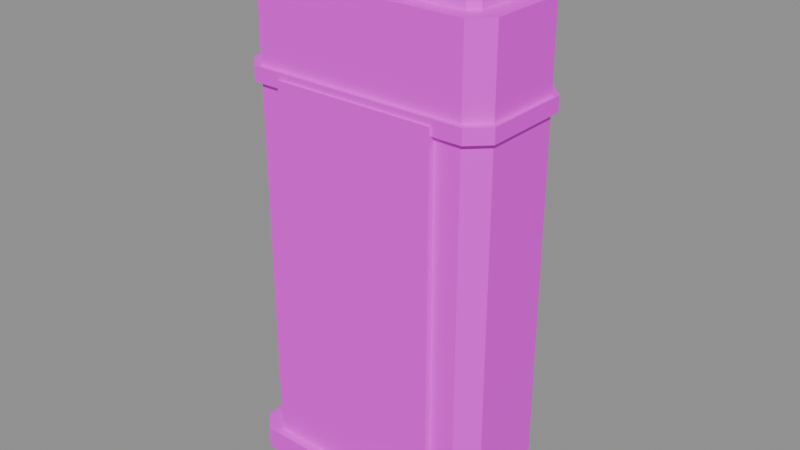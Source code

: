 # Source: vr_mag_snail.blend  (saved by Blender 5.2.45; exported with 4.5.12 LTS)
import bpy
from mathutils import Matrix  # noqa: F401  (used for matrix-valued properties, if any)

bpy.ops.wm.read_factory_settings(use_empty=True)
scene = bpy.context.scene
scene.name = 'Scene'

# ---- collections
col_anchors = bpy.data.collections.new('anchors'); scene.collection.children.link(col_anchors)

# ---- images (referenced by path relative to the original .blend; pixels are not part of the script)
import os
ASSET_DIR = os.environ.get("B2B_ASSET_DIR", "")  # directory of the original .blend (textures are referenced by path, not embedded)
HERE = os.path.dirname(os.path.abspath(__file__))  # packed textures are extracted next to this script under _unpacked/

def load_image(name, relpath, width, height, colorspace="sRGB"):
    """Load a texture the original file referenced (path relative to the .blend, or extracted next to this script)."""
    p = next((c for c in (os.path.join(HERE, relpath), os.path.join(ASSET_DIR, relpath)) if relpath and os.path.exists(c)), "")
    if p:
        img = bpy.data.images.load(p, check_existing=True)
        img.name = name
    else:  # same state as the original file: an image datablock whose file is absent (Cycles renders it pink)
        img = bpy.data.images.new(name, width, height)
        img.source = "FILE"
        img.filepath = "//" + (relpath or name)
    img.colorspace_settings.name = colorspace
    return img
img_vr_mag_snail_skin0 = load_image('vr_mag_snail_skin0', 'vr_mag_snail_skin0.png', 1024, 1024, 'sRGB')

# ---- materials (node trees are filled in below, after node groups)
mat_vr_mag_snail = bpy.data.materials.new('vr_mag_snail')

# ---- material node trees
mat_vr_mag_snail.use_nodes = True; mat_vr_mag_snail.node_tree.nodes.clear()
_N = mat_vr_mag_snail.node_tree.nodes; _L = mat_vr_mag_snail.node_tree.links
n0 = _N.new('ShaderNodeBsdfPrincipled'); n0.name = 'Principled BSDF'; n0.location = (-200, 100)
n0.inputs[10].default_value = 0.005
n1 = _N.new('ShaderNodeOutputMaterial'); n1.name = 'Material Output'; n1.location = (200, 100)
n2 = _N.new('ShaderNodeTexImage'); n2.name = 'Image Texture'; n2.location = (0, 0)
n2.image = img_vr_mag_snail_skin0
n2.interpolation = 'Closest'
_L.new(n0.outputs[0], n1.inputs[0])
_L.new(n2.outputs[0], n0.inputs[0])
n1.is_active_output = True

# ---- meshes
me_vr_mag_snail = bpy.data.meshes.new('vr_mag_snail')
me_vr_mag_snail.from_pydata([(1.974, -1.049, -4.315), (2.305, -0.726, -4.315), (2.305, -0.726, 4.308), (1.974, -1.049, 4.308), (2.305, 0.726, -4.315), (2.305, 0.726, 4.308), (1.974, 1.049, -4.315), (1.974, 1.049, 4.308), (-1.974, 1.049, -4.315), (-1.974, 1.049, 4.308), (-2.305, 0.726, -4.315), (-2.305, 0.726, 4.308), (-2.305, -0.726, -4.315), (-2.305, -0.726, 4.308), (-1.974, -1.049, -4.315), (-1.974, -1.049, 4.308), (0.009726, 0.004745, 4.308), (0.009726, 0.004745, -4.315), (2.169, -1.21, -4.74), (2.48, -0.8873, -4.74), (2.48, -0.8873, -4.315), (2.169, -1.21, -4.315), (2.48, 0.8873, -4.74), (2.48, 0.8873, -4.315), (2.169, 1.21, -4.74), (2.169, 1.21, -4.315), (-2.169, 1.21, -4.74), (-2.169, 1.21, -4.315), (-2.48, 0.8873, -4.74), (-2.48, 0.8873, -4.315), (-2.48, -0.8873, -4.74), (-2.48, -0.8873, -4.315), (-2.169, -1.21, -4.74), (-2.169, -1.21, -4.315), (0.009726, 0.004745, -4.74), (1.78, -0.7545, 4.308), (1.935, -0.5931, 4.308), (1.935, -0.5931, 4.695), (1.78, -0.7545, 4.695), (1.935, 0.5931, 4.308), (1.935, 0.5931, 4.695), (1.78, 0.7545, 4.308), (1.78, 0.7545, 4.695), (-1.78, 0.7545, 4.308), (-1.78, 0.7545, 4.695), (-1.935, 0.5931, 4.308), (-1.935, 0.5931, 4.695), (-1.935, -0.5931, 4.308), (-1.935, -0.5931, 4.695), (-1.78, -0.7545, 4.308), (-1.78, -0.7545, 4.695), (0.009726, 0.004745, 4.695), (2.052, -1.134, 2.529), (2.383, -0.8114, 2.529), (2.383, -0.8114, 2.8), (2.052, -1.134, 2.8), (2.383, 0.8114, 2.529), (2.383, 0.8114, 2.8), (2.052, 1.134, 2.529), (2.052, 1.134, 2.8), (-2.052, 1.134, 2.529), (-2.052, 1.134, 2.8), (-2.383, 0.8114, 2.529), (-2.383, 0.8114, 2.8), (-2.383, -0.8114, 2.529), (-2.383, -0.8114, 2.8), (-2.052, -1.134, 2.529), (-2.052, -1.134, 2.8), (0.009726, 0.004745, 2.8), (0.009726, 0.004745, 2.529), (1.507, -1.172, -3.309), (1.507, -1.049, -3.309), (1.507, -1.049, 2.684), (1.507, -1.172, 2.684), (-1.507, -1.049, -3.309), (-1.507, -1.049, 2.684), (-1.507, -1.172, -3.309), (-1.507, -1.172, 2.684), (0.009726, -1.106, 2.684), (0.009726, -1.106, -3.309), (-1.235, 0.0522, 4.579), (-1.235, 0.6121, 4.579), (-1.235, 0.6121, 5.12), (-1.235, 0.0522, 5.12), (-1.43, 0.6121, 4.579), (-1.43, 0.0522, 4.579), (-1.43, 0.0522, 5.12), (-1.43, 0.6121, 5.12), (0.7683, 0.4887, 4.695), (-1.235, 0.4887, 4.695), (-1.235, 0.4887, 5.004), (0.7683, 0.4887, 5.004), (-1.235, 0.1851, 4.695), (0.7683, 0.1851, 4.695), (0.7683, 0.1851, 5.004), (-1.235, 0.1851, 5.004), (1.391, 0.3369, 4.849), (-1.235, -0.6121, 4.385), (-1.235, -0.0522, 4.385), (-1.235, -0.0522, 4.965), (-1.235, -0.6121, 4.965), (-1.43, -0.0522, 4.385), (-1.43, -0.6121, 4.385), (-1.43, -0.6121, 4.965), (-1.43, -0.0522, 4.965), (0.7683, -0.1851, 4.501), (-1.235, -0.1851, 4.501), (-1.235, -0.1851, 4.811), (0.7683, -0.1851, 4.811), (-1.235, -0.4887, 4.501), (0.7683, -0.4887, 4.501), (0.7683, -0.4887, 4.811), (-1.235, -0.4887, 4.811), (1.391, -0.3369, 4.656)], [], [(0, 1, 2), (0, 2, 3), (1, 4, 5), (1, 5, 2), (4, 6, 7), (4, 7, 5), (6, 8, 9), (6, 9, 7), (8, 10, 11), (8, 11, 9), (10, 12, 13), (10, 13, 11), (12, 14, 15), (12, 15, 13), (14, 0, 3), (14, 3, 15), (16, 3, 2), (16, 2, 5), (16, 5, 7), (16, 7, 9), (16, 9, 11), (16, 11, 13), (16, 13, 15), (16, 15, 3), (17, 1, 0), (17, 4, 1), (17, 6, 4), (17, 8, 6), (17, 10, 8), (17, 12, 10), (17, 14, 12), (17, 0, 14), (18, 19, 20), (18, 20, 21), (19, 22, 23), (19, 23, 20), (22, 24, 25), (22, 25, 23), (24, 26, 27), (24, 27, 25), (26, 28, 29), (26, 29, 27), (28, 30, 31), (28, 31, 29), (30, 32, 33), (30, 33, 31), (32, 18, 21), (32, 21, 33), (17, 21, 20), (17, 20, 23), (17, 23, 25), (17, 25, 27), (17, 27, 29), (17, 29, 31), (17, 31, 33), (17, 33, 21), (34, 19, 18), (34, 22, 19), (34, 24, 22), (34, 26, 24), (34, 28, 26), (34, 30, 28), (34, 32, 30), (34, 18, 32), (35, 36, 37), (35, 37, 38), (36, 39, 40), (36, 40, 37), (39, 41, 42), (39, 42, 40), (41, 43, 44), (41, 44, 42), (43, 45, 46), (43, 46, 44), (45, 47, 48), (45, 48, 46), (47, 49, 50), (47, 50, 48), (49, 35, 38), (49, 38, 50), (51, 38, 37), (51, 37, 40), (51, 40, 42), (51, 42, 44), (51, 44, 46), (51, 46, 48), (51, 48, 50), (51, 50, 38), (16, 36, 35), (16, 39, 36), (16, 41, 39), (16, 43, 41), (16, 45, 43), (16, 47, 45), (16, 49, 47), (16, 35, 49), (52, 53, 54), (52, 54, 55), (53, 56, 57), (53, 57, 54), (56, 58, 59), (56, 59, 57), (58, 60, 61), (58, 61, 59), (60, 62, 63), (60, 63, 61), (62, 64, 65), (62, 65, 63), (64, 66, 67), (64, 67, 65), (66, 52, 55), (66, 55, 67), (68, 55, 54), (68, 54, 57), (68, 57, 59), (68, 59, 61), (68, 61, 63), (68, 63, 65), (68, 65, 67), (68, 67, 55), (69, 53, 52), (69, 56, 53), (69, 58, 56), (69, 60, 58), (69, 62, 60), (69, 64, 62), (69, 66, 64), (69, 52, 66), (70, 71, 72), (70, 72, 73), (71, 74, 75), (71, 75, 72), (74, 76, 77), (74, 77, 75), (76, 70, 73), (76, 73, 77), (78, 73, 72), (78, 72, 75), (78, 75, 77), (78, 77, 73), (79, 71, 70), (79, 74, 71), (79, 76, 74), (79, 70, 76), (80, 81, 82), (80, 82, 83), (84, 85, 86), (84, 86, 87), (81, 84, 87), (81, 87, 82), (85, 80, 83), (85, 83, 86), (86, 83, 82), (86, 82, 87), (88, 89, 90), (88, 90, 91), (92, 93, 94), (92, 94, 95), (95, 94, 91), (95, 91, 90), (93, 88, 96), (88, 91, 96), (91, 94, 96), (94, 93, 96), (97, 98, 99), (97, 99, 100), (101, 102, 103), (101, 103, 104), (98, 101, 104), (98, 104, 99), (102, 97, 100), (102, 100, 103), (103, 100, 99), (103, 99, 104), (105, 106, 107), (105, 107, 108), (109, 110, 111), (109, 111, 112), (112, 111, 108), (112, 108, 107), (110, 105, 113), (105, 108, 113), (108, 111, 113), (111, 110, 113)])
me_vr_mag_snail.polygons.foreach_set('use_smooth', [True] * 184)
_k = set([(0, 1), (0, 3), (0, 14), (1, 2), (1, 4), (2, 3), (2, 5), (3, 15), (4, 5), (4, 6), (5, 7), (6, 7), (6, 8), (7, 9), (8, 9), (8, 10), (9, 11), (10, 11), (10, 12), (11, 13), (12, 13), (12, 14), (13, 15), (14, 15), (18, 19), (18, 21), (18, 32), (19, 20), (19, 22), (20, 21), (20, 23), (21, 33), (22, 23), (22, 24), (23, 25), (24, 25), (24, 26), (25, 27), (26, 27), (26, 28), (27, 29), (28, 29), (28, 30), (29, 31), (30, 31), (30, 32), (31, 33), (32, 33), (35, 36), (35, 38), (35, 49), (36, 37), (36, 39), (37, 38), (37, 40), (38, 50), (39, 40), (39, 41), (40, 42), (41, 42), (41, 43), (42, 44), (43, 44), (43, 45), (44, 46), (45, 46), (45, 47), (46, 48), (47, 48), (47, 49), (48, 50), (49, 50), (52, 53), (52, 55), (52, 66), (53, 54), (53, 56), (54, 55), (54, 57), (55, 67), (56, 57), (56, 58), (57, 59), (58, 59), (58, 60), (59, 61), (60, 61), (60, 62), (61, 63), (62, 63), (62, 64), (63, 65), (64, 65), (64, 66), (65, 67), (66, 67), (70, 71), (70, 73), (70, 76), (71, 72), (71, 74), (72, 73), (72, 75), (73, 77), (74, 75), (74, 76), (75, 77), (76, 77), (80, 83), (81, 82), (82, 83), (82, 87), (83, 86), (84, 87), (85, 86), (86, 87), (88, 91), (88, 96), (90, 91), (91, 94), (91, 96), (93, 94), (93, 96), (94, 95), (94, 96), (97, 100), (98, 99), (99, 100), (99, 104), (100, 103), (101, 104), (102, 103), (103, 104), (105, 108), (105, 113), (107, 108), (108, 111), (108, 113), (110, 111), (110, 113), (111, 112), (111, 113)])
me_vr_mag_snail.attributes.new('sharp_edge', 'BOOLEAN', 'EDGE').data.foreach_set('value', [ (min(e.vertices), max(e.vertices)) in _k for e in me_vr_mag_snail.edges])
_uv = me_vr_mag_snail.uv_layers.new(name='UVMap')
_uv.uv.foreach_set('vector', [0.02344, 0.5078, 0.4922, 0.5078, 0.4922, 0.9766, 0.02344, 0.5078, 0.4922, 0.9766, 0.02344, 0.9766, 0.02344, 0.5078, 0.4922, 0.5078, 0.4922, 0.9766, 0.02344, 0.5078, 0.4922, 0.9766, 0.02344, 0.9766, 0.02344, 0.5078, 0.4922, 0.5078, 0.4922, 0.9766, 0.02344, 0.5078, 0.4922, 0.9766, 0.02344, 0.9766, 0.02344, 0.5078, 0.4922, 0.5078, 0.4922, 0.9766, 0.02344, 0.5078, 0.4922, 0.9766, 0.02344, 0.9766, 0.02344, 0.5078, 0.4922, 0.5078, 0.4922, 0.9766, 0.02344, 0.5078, 0.4922, 0.9766, 0.02344, 0.9766, 0.02344, 0.5078, 0.4922, 0.5078, 0.4922, 0.9766, 0.02344, 0.5078, 0.4922, 0.9766, 0.02344, 0.9766, 0.02344, 0.5078, 0.4922, 0.5078, 0.4922, 0.9766, 0.02344, 0.5078, 0.4922, 0.9766, 0.02344, 0.9766, 0.02344, 0.5078, 0.4922, 0.5078, 0.4922, 0.9766, 0.02344, 0.5078, 0.4922, 0.9766, 0.02344, 0.9766, 0.2578, 0.1172, 0.4453, 0.2266, 0.4922, 0.1953, 0.2578, 0.1172, 0.4922, 0.1953, 0.4922, 0.05469, 0.2578, 0.1172, 0.4922, 0.05469, 0.4453, 0.007812, 0.2578, 0.1172, 0.4453, 0.007812, 0.05469, 0.007812, 0.2578, 0.1172, 0.05469, 0.007812, 0.02344, 0.05469, 0.2578, 0.1172, 0.02344, 0.05469, 0.02344, 0.1953, 0.2578, 0.1172, 0.02344, 0.1953, 0.05469, 0.2266, 0.2578, 0.1172, 0.05469, 0.2266, 0.4453, 0.2266, 0.2578, 0.1172, 0.4922, 0.1953, 0.4453, 0.2266, 0.2578, 0.1172, 0.4922, 0.05469, 0.4922, 0.1953, 0.2578, 0.1172, 0.4453, 0.007812, 0.4922, 0.05469, 0.2578, 0.1172, 0.05469, 0.007812, 0.4453, 0.007812, 0.2578, 0.1172, 0.02344, 0.05469, 0.05469, 0.007812, 0.2578, 0.1172, 0.02344, 0.1953, 0.02344, 0.05469, 0.2578, 0.1172, 0.05469, 0.2266, 0.02344, 0.1953, 0.2578, 0.1172, 0.4453, 0.2266, 0.05469, 0.2266, 0.5234, 0.7578, 0.9922, 0.7578, 0.9922, 0.9766, 0.5234, 0.7578, 0.9922, 0.9766, 0.5234, 0.9766, 0.5234, 0.7578, 0.9922, 0.7578, 0.9922, 0.9766, 0.5234, 0.7578, 0.9922, 0.9766, 0.5234, 0.9766, 0.5234, 0.7578, 0.9922, 0.7578, 0.9922, 0.9766, 0.5234, 0.7578, 0.9922, 0.9766, 0.5234, 0.9766, 0.5234, 0.7578, 0.9922, 0.7578, 0.9922, 0.9766, 0.5234, 0.7578, 0.9922, 0.9766, 0.5234, 0.9766, 0.5234, 0.7578, 0.9922, 0.7578, 0.9922, 0.9766, 0.5234, 0.7578, 0.9922, 0.9766, 0.5234, 0.9766, 0.5234, 0.7578, 0.9922, 0.7578, 0.9922, 0.9766, 0.5234, 0.7578, 0.9922, 0.9766, 0.5234, 0.9766, 0.5234, 0.7578, 0.9922, 0.7578, 0.9922, 0.9766, 0.5234, 0.7578, 0.9922, 0.9766, 0.5234, 0.9766, 0.5234, 0.7578, 0.9922, 0.7578, 0.9922, 0.9766, 0.5234, 0.7578, 0.9922, 0.9766, 0.5234, 0.9766, 0.2578, 0.1172, 0.4609, 0.2266, 0.4922, 0.2109, 0.2578, 0.1172, 0.4922, 0.2109, 0.4922, 0.03906, 0.2578, 0.1172, 0.4922, 0.03906, 0.4609, 0.007812, 0.2578, 0.1172, 0.4609, 0.007812, 0.03906, 0.007812, 0.2578, 0.1172, 0.03906, 0.007812, 0.02344, 0.03906, 0.2578, 0.1172, 0.02344, 0.03906, 0.02344, 0.2109, 0.2578, 0.1172, 0.02344, 0.2109, 0.03906, 0.2266, 0.2578, 0.1172, 0.03906, 0.2266, 0.4609, 0.2266, 0.2578, 0.1172, 0.4922, 0.2109, 0.4609, 0.2266, 0.2578, 0.1172, 0.4922, 0.03906, 0.4922, 0.2109, 0.2578, 0.1172, 0.4609, 0.007812, 0.4922, 0.03906, 0.2578, 0.1172, 0.03906, 0.007812, 0.4609, 0.007812, 0.2578, 0.1172, 0.02344, 0.03906, 0.03906, 0.007812, 0.2578, 0.1172, 0.02344, 0.2109, 0.02344, 0.03906, 0.2578, 0.1172, 0.03906, 0.2266, 0.02344, 0.2109, 0.2578, 0.1172, 0.4609, 0.2266, 0.03906, 0.2266, 0.5234, 0.7578, 0.9922, 0.7578, 0.9922, 0.9766, 0.5234, 0.7578, 0.9922, 0.9766, 0.5234, 0.9766, 0.5234, 0.7578, 0.9922, 0.7578, 0.9922, 0.9766, 0.5234, 0.7578, 0.9922, 0.9766, 0.5234, 0.9766, 0.5234, 0.7578, 0.9922, 0.7578, 0.9922, 0.9766, 0.5234, 0.7578, 0.9922, 0.9766, 0.5234, 0.9766, 0.5234, 0.7578, 0.9922, 0.7578, 0.9922, 0.9766, 0.5234, 0.7578, 0.9922, 0.9766, 0.5234, 0.9766, 0.5234, 0.7578, 0.9922, 0.7578, 0.9922, 0.9766, 0.5234, 0.7578, 0.9922, 0.9766, 0.5234, 0.9766, 0.5234, 0.7578, 0.9922, 0.7578, 0.9922, 0.9766, 0.5234, 0.7578, 0.9922, 0.9766, 0.5234, 0.9766, 0.5234, 0.7578, 0.9922, 0.7578, 0.9922, 0.9766, 0.5234, 0.7578, 0.9922, 0.9766, 0.5234, 0.9766, 0.5234, 0.7578, 0.9922, 0.7578, 0.9922, 0.9766, 0.5234, 0.7578, 0.9922, 0.9766, 0.5234, 0.9766, 0.7578, 0.6172, 0.9609, 0.7266, 0.9922, 0.7109, 0.7578, 0.6172, 0.9922, 0.7109, 0.9922, 0.5391, 0.7578, 0.6172, 0.9922, 0.5391, 0.9609, 0.5078, 0.7578, 0.6172, 0.9609, 0.5078, 0.5391, 0.5078, 0.7578, 0.6172, 0.5391, 0.5078, 0.5234, 0.5391, 0.7578, 0.6172, 0.5234, 0.5391, 0.5234, 0.7109, 0.7578, 0.6172, 0.5234, 0.7109, 0.5391, 0.7266, 0.7578, 0.6172, 0.5391, 0.7266, 0.9609, 0.7266, 0.7578, 0.6172, 0.9922, 0.7109, 0.9609, 0.7266, 0.7578, 0.6172, 0.9922, 0.5391, 0.9922, 0.7109, 0.7578, 0.6172, 0.9609, 0.5078, 0.9922, 0.5391, 0.7578, 0.6172, 0.5391, 0.5078, 0.9609, 0.5078, 0.7578, 0.6172, 0.5234, 0.5391, 0.5391, 0.5078, 0.7578, 0.6172, 0.5234, 0.7109, 0.5234, 0.5391, 0.7578, 0.6172, 0.5391, 0.7266, 0.5234, 0.7109, 0.7578, 0.6172, 0.9609, 0.7266, 0.5391, 0.7266, 0.02344, 0.2578, 0.4922, 0.2578, 0.4922, 0.4766, 0.02344, 0.2578, 0.4922, 0.4766, 0.02344, 0.4766, 0.02344, 0.2578, 0.4922, 0.2578, 0.4922, 0.4766, 0.02344, 0.2578, 0.4922, 0.4766, 0.02344, 0.4766, 0.02344, 0.2578, 0.4922, 0.2578, 0.4922, 0.4766, 0.02344, 0.2578, 0.4922, 0.4766, 0.02344, 0.4766, 0.02344, 0.2578, 0.4922, 0.2578, 0.4922, 0.4766, 0.02344, 0.2578, 0.4922, 0.4766, 0.02344, 0.4766, 0.02344, 0.2578, 0.4922, 0.2578, 0.4922, 0.4766, 0.02344, 0.2578, 0.4922, 0.4766, 0.02344, 0.4766, 0.02344, 0.2578, 0.4922, 0.2578, 0.4922, 0.4766, 0.02344, 0.2578, 0.4922, 0.4766, 0.02344, 0.4766, 0.02344, 0.2578, 0.4922, 0.2578, 0.4922, 0.4766, 0.02344, 0.2578, 0.4922, 0.4766, 0.02344, 0.4766, 0.02344, 0.2578, 0.4922, 0.2578, 0.4922, 0.4766, 0.02344, 0.2578, 0.4922, 0.4766, 0.02344, 0.4766, 0.2578, 0.3672, 0.4453, 0.4766, 0.4922, 0.4609, 0.2578, 0.3672, 0.4922, 0.4609, 0.4922, 0.2891, 0.2578, 0.3672, 0.4922, 0.2891, 0.4453, 0.2578, 0.2578, 0.3672, 0.4453, 0.2578, 0.05469, 0.2578, 0.2578, 0.3672, 0.05469, 0.2578, 0.02344, 0.2891, 0.2578, 0.3672, 0.02344, 0.2891, 0.02344, 0.4609, 0.2578, 0.3672, 0.02344, 0.4609, 0.05469, 0.4766, 0.2578, 0.3672, 0.05469, 0.4766, 0.4453, 0.4766, 0.2578, 0.3672, 0.4922, 0.4609, 0.4453, 0.4766, 0.2578, 0.3672, 0.4922, 0.2891, 0.4922, 0.4609, 0.2578, 0.3672, 0.4453, 0.2578, 0.4922, 0.2891, 0.2578, 0.3672, 0.05469, 0.2578, 0.4453, 0.2578, 0.2578, 0.3672, 0.02344, 0.2891, 0.05469, 0.2578, 0.2578, 0.3672, 0.02344, 0.4609, 0.02344, 0.2891, 0.2578, 0.3672, 0.05469, 0.4766, 0.02344, 0.4609, 0.2578, 0.3672, 0.4453, 0.4766, 0.05469, 0.4766, 0.5234, 0.2578, 0.9922, 0.2578, 0.9922, 0.4766, 0.5234, 0.2578, 0.9922, 0.4766, 0.5234, 0.4766, 0.5234, 0.2578, 0.9922, 0.2578, 0.9922, 0.4766, 0.5234, 0.2578, 0.9922, 0.4766, 0.5234, 0.4766, 0.5234, 0.2578, 0.9922, 0.2578, 0.9922, 0.4766, 0.5234, 0.2578, 0.9922, 0.4766, 0.5234, 0.4766, 0.5234, 0.2578, 0.9922, 0.2578, 0.9922, 0.4766, 0.5234, 0.2578, 0.9922, 0.4766, 0.5234, 0.4766, 0.7578, 0.3672, 0.9922, 0.4922, 0.9922, 0.2578, 0.7578, 0.3672, 0.9922, 0.2578, 0.5234, 0.2578, 0.7578, 0.3672, 0.5234, 0.2578, 0.5234, 0.4922, 0.7578, 0.3672, 0.5234, 0.4922, 0.9922, 0.4922, 0.7578, 0.3672, 0.9922, 0.2578, 0.9922, 0.4922, 0.7578, 0.3672, 0.5234, 0.2578, 0.9922, 0.2578, 0.7578, 0.3672, 0.5234, 0.4922, 0.5234, 0.2578, 0.7578, 0.3672, 0.9922, 0.4922, 0.5234, 0.4922, 0.7734, 0.007812, 0.9922, 0.007812, 0.9922, 0.1016, 0.7734, 0.007812, 0.9922, 0.1016, 0.7734, 0.1016, 0.7734, 0.007812, 0.9922, 0.007812, 0.9922, 0.1016, 0.7734, 0.007812, 0.9922, 0.1016, 0.7734, 0.1016, 0.7734, 0.007812, 0.9922, 0.007812, 0.9922, 0.1016, 0.7734, 0.007812, 0.9922, 0.1016, 0.7734, 0.1016, 0.7734, 0.007812, 0.9922, 0.007812, 0.9922, 0.1016, 0.7734, 0.007812, 0.9922, 0.1016, 0.7734, 0.1016, 0.7734, 0.007812, 0.9922, 0.007812, 0.9922, 0.1016, 0.7734, 0.007812, 0.9922, 0.1016, 0.7734, 0.1016, 0.7734, 0.1328, 0.9922, 0.1328, 0.9922, 0.2266, 0.7734, 0.1328, 0.9922, 0.2266, 0.7734, 0.2266, 0.7734, 0.1328, 0.9922, 0.1328, 0.9922, 0.2266, 0.7734, 0.1328, 0.9922, 0.2266, 0.7734, 0.2266, 0.7734, 0.1328, 0.9922, 0.1328, 0.9922, 0.2266, 0.7734, 0.1328, 0.9922, 0.2266, 0.7734, 0.2266, 0.7734, 0.1328, 0.9922, 0.1328, 0.8828, 0.2266, 0.7734, 0.1328, 0.9922, 0.1328, 0.8828, 0.2266, 0.7734, 0.1328, 0.9922, 0.1328, 0.8828, 0.2266, 0.7734, 0.1328, 0.9922, 0.1328, 0.8828, 0.2266, 0.7734, 0.007812, 0.9922, 0.007812, 0.9922, 0.1016, 0.7734, 0.007812, 0.9922, 0.1016, 0.7734, 0.1016, 0.7734, 0.007812, 0.9922, 0.007812, 0.9922, 0.1016, 0.7734, 0.007812, 0.9922, 0.1016, 0.7734, 0.1016, 0.7734, 0.007812, 0.9922, 0.007812, 0.9922, 0.1016, 0.7734, 0.007812, 0.9922, 0.1016, 0.7734, 0.1016, 0.7734, 0.007812, 0.9922, 0.007812, 0.9922, 0.1016, 0.7734, 0.007812, 0.9922, 0.1016, 0.7734, 0.1016, 0.7734, 0.007812, 0.9922, 0.007812, 0.9922, 0.1016, 0.7734, 0.007812, 0.9922, 0.1016, 0.7734, 0.1016, 0.7734, 0.1328, 0.9922, 0.1328, 0.9922, 0.2266, 0.7734, 0.1328, 0.9922, 0.2266, 0.7734, 0.2266, 0.7734, 0.1328, 0.9922, 0.1328, 0.9922, 0.2266, 0.7734, 0.1328, 0.9922, 0.2266, 0.7734, 0.2266, 0.7734, 0.1328, 0.9922, 0.1328, 0.9922, 0.2266, 0.7734, 0.1328, 0.9922, 0.2266, 0.7734, 0.2266, 0.7734, 0.1328, 0.9922, 0.1328, 0.8828, 0.2266, 0.7734, 0.1328, 0.9922, 0.1328, 0.8828, 0.2266, 0.7734, 0.1328, 0.9922, 0.1328, 0.8828, 0.2266, 0.7734, 0.1328, 0.9922, 0.1328, 0.8828, 0.2266])
me_vr_mag_snail.materials.append(mat_vr_mag_snail)
me_vr_mag_snail.update()

# ---- objects
ob_vr_mag_snail = bpy.data.objects.new('vr_mag_snail', me_vr_mag_snail)

# ---- transforms, parenting, visibility, modifiers, constraints
ob_vr_mag_snail.location = (0.0, 0.0, 0.0)

# ---- collection membership
scene.collection.objects.link(ob_vr_mag_snail)

# ---- scene / render settings (as saved in the file)
scene.frame_start = 1; scene.frame_end = 3; scene.frame_set(1)
scene.render.engine = 'BLENDER_EEVEE_NEXT'
scene.render.bake_bias = 0.0
scene.render.bake_samples = 0
scene.render.compositor_device = 'GPU'
scene.eevee.use_volume_custom_range = False
scene.eevee.fast_gi_thickness_near = 0.1
scene.eevee.fast_gi_thickness_far = 0.0
scene.eevee.ray_tracing_options.screen_trace_thickness = 0.1
bpy.context.view_layer.update()

# ---- added for rendering (the .blend has no active camera and no usable light): camera, sun + grey world if the file has none
cam_auto = bpy.data.cameras.new('AutoCamera')
cam_auto.lens = 50.0
cam_auto.sensor_width = 36.0
cam_auto.clip_end = 1000.0
ob_auto_camera = bpy.data.objects.new('AutoCamera', cam_auto)
scene.collection.objects.link(ob_auto_camera)
ob_auto_camera.location = (10.4545, -12.5454, 8.55363)
ob_auto_camera.rotation_euler = (1.09748, -7.21219e-08, 0.694738)
scene.camera = ob_auto_camera
light_auto_sun = bpy.data.lights.new('AutoSun', 'SUN')
light_auto_sun.energy = 3.0
light_auto_sun.angle = 0.0523599
ob_auto_sun = bpy.data.objects.new('AutoSun', light_auto_sun)
scene.collection.objects.link(ob_auto_sun)
ob_auto_sun.rotation_euler = (0.872665, 0.174533, 0.523599)
if scene.world is None:
    world_auto = bpy.data.worlds.new('AutoWorld')
    world_auto.color = (0.3, 0.3, 0.3)
    scene.world = world_auto
bpy.context.view_layer.update()
